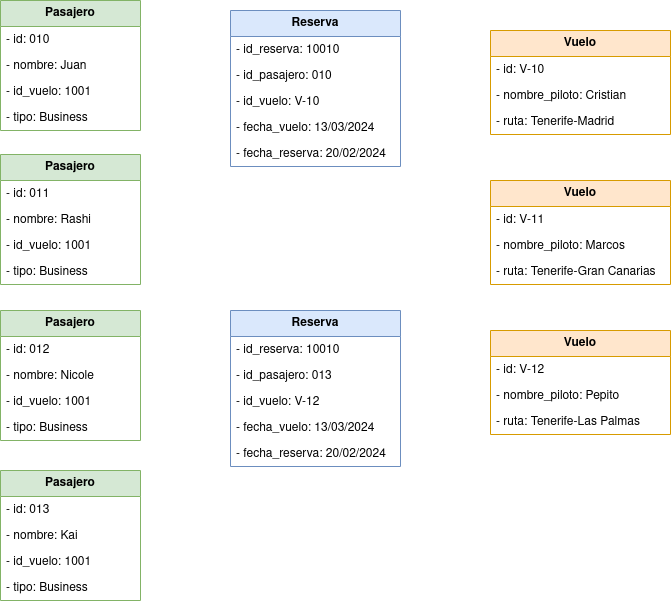

The diagram above was exported from draw.io. Its source (the exported page's mxGraphModel, read from the mxfile embedded in the PNG):
<mxGraphModel dx="1434" dy="795" grid="1" gridSize="10" guides="1" tooltips="1" connect="1" arrows="1" fold="1" page="1" pageScale="1" pageWidth="827" pageHeight="1169" math="0" shadow="0">
  <root>
    <mxCell id="0" />
    <mxCell id="1" parent="0" />
    <mxCell id="QAXv7v-PDLJzZGH2tBLZ-1" value="Pasajero" style="swimlane;fontStyle=1;childLayout=stackLayout;horizontal=1;startSize=26;fillColor=#d5e8d4;horizontalStack=0;resizeParent=1;resizeParentMax=0;resizeLast=0;collapsible=1;marginBottom=0;whiteSpace=wrap;html=1;strokeColor=#82b366;" vertex="1" parent="1">
      <mxGeometry x="80" y="250" width="140" height="130" as="geometry" />
    </mxCell>
    <mxCell id="QAXv7v-PDLJzZGH2tBLZ-2" value="- id: 010" style="text;strokeColor=none;fillColor=none;align=left;verticalAlign=top;spacingLeft=4;spacingRight=4;overflow=hidden;rotatable=0;points=[[0,0.5],[1,0.5]];portConstraint=eastwest;whiteSpace=wrap;html=1;" vertex="1" parent="QAXv7v-PDLJzZGH2tBLZ-1">
      <mxGeometry y="26" width="140" height="26" as="geometry" />
    </mxCell>
    <mxCell id="QAXv7v-PDLJzZGH2tBLZ-3" value="- nombre: Juan" style="text;strokeColor=none;fillColor=none;align=left;verticalAlign=top;spacingLeft=4;spacingRight=4;overflow=hidden;rotatable=0;points=[[0,0.5],[1,0.5]];portConstraint=eastwest;whiteSpace=wrap;html=1;" vertex="1" parent="QAXv7v-PDLJzZGH2tBLZ-1">
      <mxGeometry y="52" width="140" height="26" as="geometry" />
    </mxCell>
    <mxCell id="QAXv7v-PDLJzZGH2tBLZ-4" value="- id_vuelo: 1001" style="text;strokeColor=none;fillColor=none;align=left;verticalAlign=top;spacingLeft=4;spacingRight=4;overflow=hidden;rotatable=0;points=[[0,0.5],[1,0.5]];portConstraint=eastwest;whiteSpace=wrap;html=1;" vertex="1" parent="QAXv7v-PDLJzZGH2tBLZ-1">
      <mxGeometry y="78" width="140" height="26" as="geometry" />
    </mxCell>
    <mxCell id="QAXv7v-PDLJzZGH2tBLZ-13" value="- tipo: Business" style="text;strokeColor=none;fillColor=none;align=left;verticalAlign=top;spacingLeft=4;spacingRight=4;overflow=hidden;rotatable=0;points=[[0,0.5],[1,0.5]];portConstraint=eastwest;whiteSpace=wrap;html=1;" vertex="1" parent="QAXv7v-PDLJzZGH2tBLZ-1">
      <mxGeometry y="104" width="140" height="26" as="geometry" />
    </mxCell>
    <mxCell id="QAXv7v-PDLJzZGH2tBLZ-5" value="Reserva" style="swimlane;fontStyle=1;childLayout=stackLayout;horizontal=1;startSize=26;fillColor=#dae8fc;horizontalStack=0;resizeParent=1;resizeParentMax=0;resizeLast=0;collapsible=1;marginBottom=0;whiteSpace=wrap;html=1;strokeColor=#6c8ebf;" vertex="1" parent="1">
      <mxGeometry x="310" y="260" width="170" height="156" as="geometry" />
    </mxCell>
    <mxCell id="QAXv7v-PDLJzZGH2tBLZ-6" value="- id_reserva: 10010" style="text;strokeColor=none;fillColor=none;align=left;verticalAlign=top;spacingLeft=4;spacingRight=4;overflow=hidden;rotatable=0;points=[[0,0.5],[1,0.5]];portConstraint=eastwest;whiteSpace=wrap;html=1;" vertex="1" parent="QAXv7v-PDLJzZGH2tBLZ-5">
      <mxGeometry y="26" width="170" height="26" as="geometry" />
    </mxCell>
    <mxCell id="QAXv7v-PDLJzZGH2tBLZ-14" value="- id_pasajero: 010" style="text;strokeColor=none;fillColor=none;align=left;verticalAlign=top;spacingLeft=4;spacingRight=4;overflow=hidden;rotatable=0;points=[[0,0.5],[1,0.5]];portConstraint=eastwest;whiteSpace=wrap;html=1;" vertex="1" parent="QAXv7v-PDLJzZGH2tBLZ-5">
      <mxGeometry y="52" width="170" height="26" as="geometry" />
    </mxCell>
    <mxCell id="QAXv7v-PDLJzZGH2tBLZ-43" value="- id_vuelo: V-10" style="text;strokeColor=none;fillColor=none;align=left;verticalAlign=top;spacingLeft=4;spacingRight=4;overflow=hidden;rotatable=0;points=[[0,0.5],[1,0.5]];portConstraint=eastwest;whiteSpace=wrap;html=1;" vertex="1" parent="QAXv7v-PDLJzZGH2tBLZ-5">
      <mxGeometry y="78" width="170" height="26" as="geometry" />
    </mxCell>
    <mxCell id="QAXv7v-PDLJzZGH2tBLZ-7" value="- fecha_vuelo: 13/03/2024" style="text;strokeColor=none;fillColor=none;align=left;verticalAlign=top;spacingLeft=4;spacingRight=4;overflow=hidden;rotatable=0;points=[[0,0.5],[1,0.5]];portConstraint=eastwest;whiteSpace=wrap;html=1;" vertex="1" parent="QAXv7v-PDLJzZGH2tBLZ-5">
      <mxGeometry y="104" width="170" height="26" as="geometry" />
    </mxCell>
    <mxCell id="QAXv7v-PDLJzZGH2tBLZ-8" value="- fecha_reserva: 20/02/2024" style="text;strokeColor=none;fillColor=none;align=left;verticalAlign=top;spacingLeft=4;spacingRight=4;overflow=hidden;rotatable=0;points=[[0,0.5],[1,0.5]];portConstraint=eastwest;whiteSpace=wrap;html=1;" vertex="1" parent="QAXv7v-PDLJzZGH2tBLZ-5">
      <mxGeometry y="130" width="170" height="26" as="geometry" />
    </mxCell>
    <mxCell id="QAXv7v-PDLJzZGH2tBLZ-9" value="Vuelo" style="swimlane;fontStyle=1;childLayout=stackLayout;horizontal=1;startSize=26;fillColor=#ffe6cc;horizontalStack=0;resizeParent=1;resizeParentMax=0;resizeLast=0;collapsible=1;marginBottom=0;whiteSpace=wrap;html=1;strokeColor=#d79b00;" vertex="1" parent="1">
      <mxGeometry x="570" y="280" width="180" height="104" as="geometry" />
    </mxCell>
    <mxCell id="QAXv7v-PDLJzZGH2tBLZ-10" value="- id: V-10" style="text;strokeColor=none;fillColor=none;align=left;verticalAlign=top;spacingLeft=4;spacingRight=4;overflow=hidden;rotatable=0;points=[[0,0.5],[1,0.5]];portConstraint=eastwest;whiteSpace=wrap;html=1;" vertex="1" parent="QAXv7v-PDLJzZGH2tBLZ-9">
      <mxGeometry y="26" width="180" height="26" as="geometry" />
    </mxCell>
    <mxCell id="QAXv7v-PDLJzZGH2tBLZ-11" value="- nombre_piloto: Cristian" style="text;strokeColor=none;fillColor=none;align=left;verticalAlign=top;spacingLeft=4;spacingRight=4;overflow=hidden;rotatable=0;points=[[0,0.5],[1,0.5]];portConstraint=eastwest;whiteSpace=wrap;html=1;" vertex="1" parent="QAXv7v-PDLJzZGH2tBLZ-9">
      <mxGeometry y="52" width="180" height="26" as="geometry" />
    </mxCell>
    <mxCell id="QAXv7v-PDLJzZGH2tBLZ-12" value="- ruta: Tenerife-Madrid" style="text;strokeColor=none;fillColor=none;align=left;verticalAlign=top;spacingLeft=4;spacingRight=4;overflow=hidden;rotatable=0;points=[[0,0.5],[1,0.5]];portConstraint=eastwest;whiteSpace=wrap;html=1;" vertex="1" parent="QAXv7v-PDLJzZGH2tBLZ-9">
      <mxGeometry y="78" width="180" height="26" as="geometry" />
    </mxCell>
    <mxCell id="QAXv7v-PDLJzZGH2tBLZ-15" value="Vuelo" style="swimlane;fontStyle=1;childLayout=stackLayout;horizontal=1;startSize=26;fillColor=#ffe6cc;horizontalStack=0;resizeParent=1;resizeParentMax=0;resizeLast=0;collapsible=1;marginBottom=0;whiteSpace=wrap;html=1;strokeColor=#d79b00;" vertex="1" parent="1">
      <mxGeometry x="570" y="430" width="180" height="104" as="geometry" />
    </mxCell>
    <mxCell id="QAXv7v-PDLJzZGH2tBLZ-16" value="- id: V-11" style="text;strokeColor=none;fillColor=none;align=left;verticalAlign=top;spacingLeft=4;spacingRight=4;overflow=hidden;rotatable=0;points=[[0,0.5],[1,0.5]];portConstraint=eastwest;whiteSpace=wrap;html=1;" vertex="1" parent="QAXv7v-PDLJzZGH2tBLZ-15">
      <mxGeometry y="26" width="180" height="26" as="geometry" />
    </mxCell>
    <mxCell id="QAXv7v-PDLJzZGH2tBLZ-17" value="- nombre_piloto: Marcos" style="text;strokeColor=none;fillColor=none;align=left;verticalAlign=top;spacingLeft=4;spacingRight=4;overflow=hidden;rotatable=0;points=[[0,0.5],[1,0.5]];portConstraint=eastwest;whiteSpace=wrap;html=1;" vertex="1" parent="QAXv7v-PDLJzZGH2tBLZ-15">
      <mxGeometry y="52" width="180" height="26" as="geometry" />
    </mxCell>
    <mxCell id="QAXv7v-PDLJzZGH2tBLZ-18" value="- ruta: Tenerife-Gran Canarias" style="text;strokeColor=none;fillColor=none;align=left;verticalAlign=top;spacingLeft=4;spacingRight=4;overflow=hidden;rotatable=0;points=[[0,0.5],[1,0.5]];portConstraint=eastwest;whiteSpace=wrap;html=1;" vertex="1" parent="QAXv7v-PDLJzZGH2tBLZ-15">
      <mxGeometry y="78" width="180" height="26" as="geometry" />
    </mxCell>
    <mxCell id="QAXv7v-PDLJzZGH2tBLZ-19" value="Vuelo" style="swimlane;fontStyle=1;childLayout=stackLayout;horizontal=1;startSize=26;fillColor=#ffe6cc;horizontalStack=0;resizeParent=1;resizeParentMax=0;resizeLast=0;collapsible=1;marginBottom=0;whiteSpace=wrap;html=1;strokeColor=#d79b00;" vertex="1" parent="1">
      <mxGeometry x="570" y="580" width="180" height="104" as="geometry" />
    </mxCell>
    <mxCell id="QAXv7v-PDLJzZGH2tBLZ-20" value="- id: V-12" style="text;strokeColor=none;fillColor=none;align=left;verticalAlign=top;spacingLeft=4;spacingRight=4;overflow=hidden;rotatable=0;points=[[0,0.5],[1,0.5]];portConstraint=eastwest;whiteSpace=wrap;html=1;" vertex="1" parent="QAXv7v-PDLJzZGH2tBLZ-19">
      <mxGeometry y="26" width="180" height="26" as="geometry" />
    </mxCell>
    <mxCell id="QAXv7v-PDLJzZGH2tBLZ-21" value="- nombre_piloto: Pepito" style="text;strokeColor=none;fillColor=none;align=left;verticalAlign=top;spacingLeft=4;spacingRight=4;overflow=hidden;rotatable=0;points=[[0,0.5],[1,0.5]];portConstraint=eastwest;whiteSpace=wrap;html=1;" vertex="1" parent="QAXv7v-PDLJzZGH2tBLZ-19">
      <mxGeometry y="52" width="180" height="26" as="geometry" />
    </mxCell>
    <mxCell id="QAXv7v-PDLJzZGH2tBLZ-22" value="- ruta: Tenerife-Las Palmas" style="text;strokeColor=none;fillColor=none;align=left;verticalAlign=top;spacingLeft=4;spacingRight=4;overflow=hidden;rotatable=0;points=[[0,0.5],[1,0.5]];portConstraint=eastwest;whiteSpace=wrap;html=1;" vertex="1" parent="QAXv7v-PDLJzZGH2tBLZ-19">
      <mxGeometry y="78" width="180" height="26" as="geometry" />
    </mxCell>
    <mxCell id="QAXv7v-PDLJzZGH2tBLZ-23" value="Reserva" style="swimlane;fontStyle=1;childLayout=stackLayout;horizontal=1;startSize=26;fillColor=#dae8fc;horizontalStack=0;resizeParent=1;resizeParentMax=0;resizeLast=0;collapsible=1;marginBottom=0;whiteSpace=wrap;html=1;strokeColor=#6c8ebf;" vertex="1" parent="1">
      <mxGeometry x="310" y="560" width="170" height="156" as="geometry" />
    </mxCell>
    <mxCell id="QAXv7v-PDLJzZGH2tBLZ-24" value="- id_reserva: 10010" style="text;strokeColor=none;fillColor=none;align=left;verticalAlign=top;spacingLeft=4;spacingRight=4;overflow=hidden;rotatable=0;points=[[0,0.5],[1,0.5]];portConstraint=eastwest;whiteSpace=wrap;html=1;" vertex="1" parent="QAXv7v-PDLJzZGH2tBLZ-23">
      <mxGeometry y="26" width="170" height="26" as="geometry" />
    </mxCell>
    <mxCell id="QAXv7v-PDLJzZGH2tBLZ-25" value="- id_pasajero: 013" style="text;strokeColor=none;fillColor=none;align=left;verticalAlign=top;spacingLeft=4;spacingRight=4;overflow=hidden;rotatable=0;points=[[0,0.5],[1,0.5]];portConstraint=eastwest;whiteSpace=wrap;html=1;" vertex="1" parent="QAXv7v-PDLJzZGH2tBLZ-23">
      <mxGeometry y="52" width="170" height="26" as="geometry" />
    </mxCell>
    <mxCell id="QAXv7v-PDLJzZGH2tBLZ-44" value="- id_vuelo: V-12" style="text;strokeColor=none;fillColor=none;align=left;verticalAlign=top;spacingLeft=4;spacingRight=4;overflow=hidden;rotatable=0;points=[[0,0.5],[1,0.5]];portConstraint=eastwest;whiteSpace=wrap;html=1;" vertex="1" parent="QAXv7v-PDLJzZGH2tBLZ-23">
      <mxGeometry y="78" width="170" height="26" as="geometry" />
    </mxCell>
    <mxCell id="QAXv7v-PDLJzZGH2tBLZ-26" value="- fecha_vuelo: 13/03/2024" style="text;strokeColor=none;fillColor=none;align=left;verticalAlign=top;spacingLeft=4;spacingRight=4;overflow=hidden;rotatable=0;points=[[0,0.5],[1,0.5]];portConstraint=eastwest;whiteSpace=wrap;html=1;" vertex="1" parent="QAXv7v-PDLJzZGH2tBLZ-23">
      <mxGeometry y="104" width="170" height="26" as="geometry" />
    </mxCell>
    <mxCell id="QAXv7v-PDLJzZGH2tBLZ-27" value="- fecha_reserva: 20/02/2024" style="text;strokeColor=none;fillColor=none;align=left;verticalAlign=top;spacingLeft=4;spacingRight=4;overflow=hidden;rotatable=0;points=[[0,0.5],[1,0.5]];portConstraint=eastwest;whiteSpace=wrap;html=1;" vertex="1" parent="QAXv7v-PDLJzZGH2tBLZ-23">
      <mxGeometry y="130" width="170" height="26" as="geometry" />
    </mxCell>
    <mxCell id="QAXv7v-PDLJzZGH2tBLZ-28" value="Pasajero" style="swimlane;fontStyle=1;childLayout=stackLayout;horizontal=1;startSize=26;fillColor=#d5e8d4;horizontalStack=0;resizeParent=1;resizeParentMax=0;resizeLast=0;collapsible=1;marginBottom=0;whiteSpace=wrap;html=1;strokeColor=#82b366;" vertex="1" parent="1">
      <mxGeometry x="80" y="404" width="140" height="130" as="geometry" />
    </mxCell>
    <mxCell id="QAXv7v-PDLJzZGH2tBLZ-29" value="- id: 011" style="text;strokeColor=none;fillColor=none;align=left;verticalAlign=top;spacingLeft=4;spacingRight=4;overflow=hidden;rotatable=0;points=[[0,0.5],[1,0.5]];portConstraint=eastwest;whiteSpace=wrap;html=1;" vertex="1" parent="QAXv7v-PDLJzZGH2tBLZ-28">
      <mxGeometry y="26" width="140" height="26" as="geometry" />
    </mxCell>
    <mxCell id="QAXv7v-PDLJzZGH2tBLZ-30" value="- nombre: Rashi" style="text;strokeColor=none;fillColor=none;align=left;verticalAlign=top;spacingLeft=4;spacingRight=4;overflow=hidden;rotatable=0;points=[[0,0.5],[1,0.5]];portConstraint=eastwest;whiteSpace=wrap;html=1;" vertex="1" parent="QAXv7v-PDLJzZGH2tBLZ-28">
      <mxGeometry y="52" width="140" height="26" as="geometry" />
    </mxCell>
    <mxCell id="QAXv7v-PDLJzZGH2tBLZ-31" value="- id_vuelo: 1001" style="text;strokeColor=none;fillColor=none;align=left;verticalAlign=top;spacingLeft=4;spacingRight=4;overflow=hidden;rotatable=0;points=[[0,0.5],[1,0.5]];portConstraint=eastwest;whiteSpace=wrap;html=1;" vertex="1" parent="QAXv7v-PDLJzZGH2tBLZ-28">
      <mxGeometry y="78" width="140" height="26" as="geometry" />
    </mxCell>
    <mxCell id="QAXv7v-PDLJzZGH2tBLZ-32" value="- tipo: Business" style="text;strokeColor=none;fillColor=none;align=left;verticalAlign=top;spacingLeft=4;spacingRight=4;overflow=hidden;rotatable=0;points=[[0,0.5],[1,0.5]];portConstraint=eastwest;whiteSpace=wrap;html=1;" vertex="1" parent="QAXv7v-PDLJzZGH2tBLZ-28">
      <mxGeometry y="104" width="140" height="26" as="geometry" />
    </mxCell>
    <mxCell id="QAXv7v-PDLJzZGH2tBLZ-33" value="Pasajero" style="swimlane;fontStyle=1;childLayout=stackLayout;horizontal=1;startSize=26;fillColor=#d5e8d4;horizontalStack=0;resizeParent=1;resizeParentMax=0;resizeLast=0;collapsible=1;marginBottom=0;whiteSpace=wrap;html=1;strokeColor=#82b366;" vertex="1" parent="1">
      <mxGeometry x="80" y="560" width="140" height="130" as="geometry" />
    </mxCell>
    <mxCell id="QAXv7v-PDLJzZGH2tBLZ-34" value="- id: 012" style="text;strokeColor=none;fillColor=none;align=left;verticalAlign=top;spacingLeft=4;spacingRight=4;overflow=hidden;rotatable=0;points=[[0,0.5],[1,0.5]];portConstraint=eastwest;whiteSpace=wrap;html=1;" vertex="1" parent="QAXv7v-PDLJzZGH2tBLZ-33">
      <mxGeometry y="26" width="140" height="26" as="geometry" />
    </mxCell>
    <mxCell id="QAXv7v-PDLJzZGH2tBLZ-35" value="- nombre: Nicole" style="text;strokeColor=none;fillColor=none;align=left;verticalAlign=top;spacingLeft=4;spacingRight=4;overflow=hidden;rotatable=0;points=[[0,0.5],[1,0.5]];portConstraint=eastwest;whiteSpace=wrap;html=1;" vertex="1" parent="QAXv7v-PDLJzZGH2tBLZ-33">
      <mxGeometry y="52" width="140" height="26" as="geometry" />
    </mxCell>
    <mxCell id="QAXv7v-PDLJzZGH2tBLZ-36" value="- id_vuelo: 1001" style="text;strokeColor=none;fillColor=none;align=left;verticalAlign=top;spacingLeft=4;spacingRight=4;overflow=hidden;rotatable=0;points=[[0,0.5],[1,0.5]];portConstraint=eastwest;whiteSpace=wrap;html=1;" vertex="1" parent="QAXv7v-PDLJzZGH2tBLZ-33">
      <mxGeometry y="78" width="140" height="26" as="geometry" />
    </mxCell>
    <mxCell id="QAXv7v-PDLJzZGH2tBLZ-37" value="- tipo: Business" style="text;strokeColor=none;fillColor=none;align=left;verticalAlign=top;spacingLeft=4;spacingRight=4;overflow=hidden;rotatable=0;points=[[0,0.5],[1,0.5]];portConstraint=eastwest;whiteSpace=wrap;html=1;" vertex="1" parent="QAXv7v-PDLJzZGH2tBLZ-33">
      <mxGeometry y="104" width="140" height="26" as="geometry" />
    </mxCell>
    <mxCell id="QAXv7v-PDLJzZGH2tBLZ-38" value="Pasajero" style="swimlane;fontStyle=1;childLayout=stackLayout;horizontal=1;startSize=26;fillColor=#d5e8d4;horizontalStack=0;resizeParent=1;resizeParentMax=0;resizeLast=0;collapsible=1;marginBottom=0;whiteSpace=wrap;html=1;strokeColor=#82b366;" vertex="1" parent="1">
      <mxGeometry x="80" y="720" width="140" height="130" as="geometry" />
    </mxCell>
    <mxCell id="QAXv7v-PDLJzZGH2tBLZ-39" value="- id: 013" style="text;strokeColor=none;fillColor=none;align=left;verticalAlign=top;spacingLeft=4;spacingRight=4;overflow=hidden;rotatable=0;points=[[0,0.5],[1,0.5]];portConstraint=eastwest;whiteSpace=wrap;html=1;" vertex="1" parent="QAXv7v-PDLJzZGH2tBLZ-38">
      <mxGeometry y="26" width="140" height="26" as="geometry" />
    </mxCell>
    <mxCell id="QAXv7v-PDLJzZGH2tBLZ-40" value="- nombre: Kai" style="text;strokeColor=none;fillColor=none;align=left;verticalAlign=top;spacingLeft=4;spacingRight=4;overflow=hidden;rotatable=0;points=[[0,0.5],[1,0.5]];portConstraint=eastwest;whiteSpace=wrap;html=1;" vertex="1" parent="QAXv7v-PDLJzZGH2tBLZ-38">
      <mxGeometry y="52" width="140" height="26" as="geometry" />
    </mxCell>
    <mxCell id="QAXv7v-PDLJzZGH2tBLZ-41" value="- id_vuelo: 1001" style="text;strokeColor=none;fillColor=none;align=left;verticalAlign=top;spacingLeft=4;spacingRight=4;overflow=hidden;rotatable=0;points=[[0,0.5],[1,0.5]];portConstraint=eastwest;whiteSpace=wrap;html=1;" vertex="1" parent="QAXv7v-PDLJzZGH2tBLZ-38">
      <mxGeometry y="78" width="140" height="26" as="geometry" />
    </mxCell>
    <mxCell id="QAXv7v-PDLJzZGH2tBLZ-42" value="- tipo: Business" style="text;strokeColor=none;fillColor=none;align=left;verticalAlign=top;spacingLeft=4;spacingRight=4;overflow=hidden;rotatable=0;points=[[0,0.5],[1,0.5]];portConstraint=eastwest;whiteSpace=wrap;html=1;" vertex="1" parent="QAXv7v-PDLJzZGH2tBLZ-38">
      <mxGeometry y="104" width="140" height="26" as="geometry" />
    </mxCell>
  </root>
</mxGraphModel>